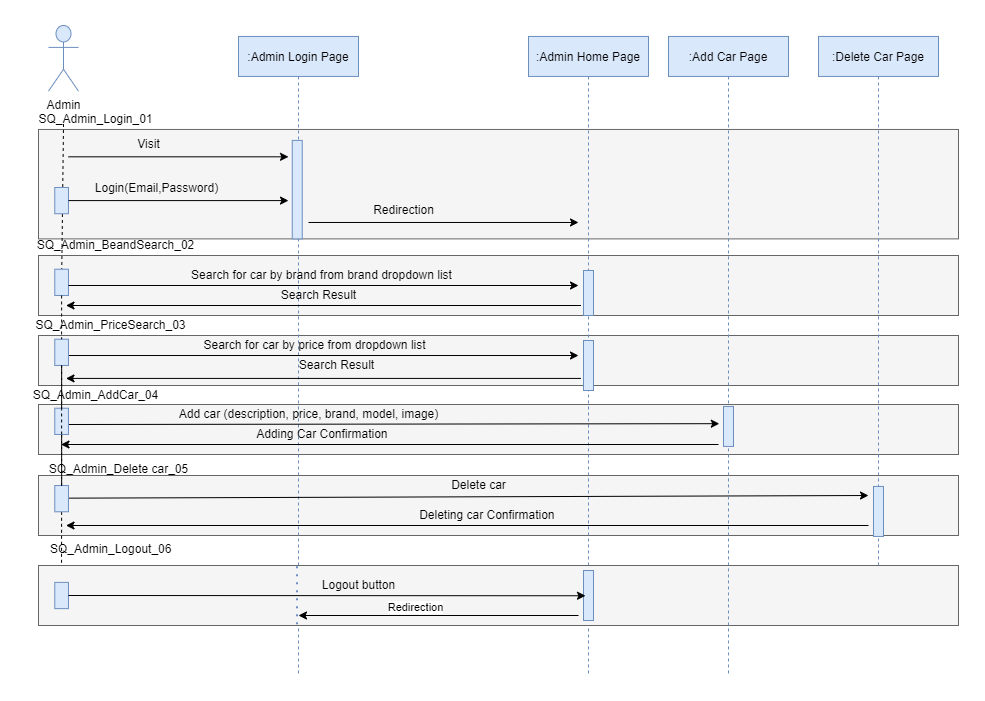

The diagram above was exported from draw.io. Its source (the exported page's mxGraphModel, read from the mxfile embedded in the PNG):
<mxGraphModel dx="1173" dy="615" grid="1" gridSize="10" guides="1" tooltips="1" connect="1" arrows="1" fold="1" page="1" pageScale="1" pageWidth="850" pageHeight="1100" math="0" shadow="0">
  <root>
    <mxCell id="0" />
    <mxCell id="1" parent="0" />
    <mxCell id="KVSfTGF-31xIIIAIiNCN-44" value="" style="group" parent="1" connectable="0" vertex="1">
      <mxGeometry x="30" y="60" width="910" height="650" as="geometry" />
    </mxCell>
    <mxCell id="KVSfTGF-31xIIIAIiNCN-274" value="" style="rounded=0;whiteSpace=wrap;html=1;fillColor=#f5f5f5;fontColor=#333333;strokeColor=#666666;" parent="KVSfTGF-31xIIIAIiNCN-44" vertex="1">
      <mxGeometry x="-10" y="379" width="920" height="50" as="geometry" />
    </mxCell>
    <mxCell id="KVSfTGF-31xIIIAIiNCN-275" value="" style="rounded=0;whiteSpace=wrap;html=1;fillColor=#f5f5f5;fontColor=#333333;strokeColor=#666666;" parent="KVSfTGF-31xIIIAIiNCN-44" vertex="1">
      <mxGeometry x="-10" y="450" width="920" height="60" as="geometry" />
    </mxCell>
    <mxCell id="KVSfTGF-31xIIIAIiNCN-123" value="" style="rounded=0;whiteSpace=wrap;html=1;fillColor=#f5f5f5;fontColor=#333333;strokeColor=#666666;" parent="KVSfTGF-31xIIIAIiNCN-44" vertex="1">
      <mxGeometry x="-10" y="310" width="920" height="50" as="geometry" />
    </mxCell>
    <mxCell id="KVSfTGF-31xIIIAIiNCN-122" value="" style="rounded=0;whiteSpace=wrap;html=1;fillColor=#f5f5f5;fontColor=#333333;strokeColor=#666666;" parent="KVSfTGF-31xIIIAIiNCN-44" vertex="1">
      <mxGeometry x="-10" y="230" width="920" height="60" as="geometry" />
    </mxCell>
    <mxCell id="KVSfTGF-31xIIIAIiNCN-118" value="" style="rounded=0;whiteSpace=wrap;html=1;fillColor=#f5f5f5;fontColor=#333333;strokeColor=#666666;" parent="KVSfTGF-31xIIIAIiNCN-44" vertex="1">
      <mxGeometry x="-10" y="103.96" width="920" height="109.43" as="geometry" />
    </mxCell>
    <mxCell id="KVSfTGF-31xIIIAIiNCN-45" value="" style="endArrow=none;dashed=1;html=1;rounded=0;" parent="KVSfTGF-31xIIIAIiNCN-44" target="KVSfTGF-31xIIIAIiNCN-83" edge="1">
      <mxGeometry width="50" height="50" relative="1" as="geometry">
        <mxPoint x="15" y="98.49056603773586" as="sourcePoint" />
        <mxPoint x="15" y="590.9433962264152" as="targetPoint" />
      </mxGeometry>
    </mxCell>
    <mxCell id="KVSfTGF-31xIIIAIiNCN-46" value=":Admin Login Page" style="shape=umlLifeline;perimeter=lifelinePerimeter;container=1;collapsible=0;recursiveResize=0;rounded=0;shadow=0;strokeWidth=1;fillColor=#dae8fc;strokeColor=#6c8ebf;" parent="KVSfTGF-31xIIIAIiNCN-44" vertex="1">
      <mxGeometry x="190" y="10.94" width="120" height="639.06" as="geometry" />
    </mxCell>
    <mxCell id="KVSfTGF-31xIIIAIiNCN-55" value="Visit" style="text;html=1;align=center;verticalAlign=middle;resizable=0;points=[];autosize=1;strokeColor=none;fillColor=none;container=1;" parent="KVSfTGF-31xIIIAIiNCN-44" vertex="1">
      <mxGeometry x="80" y="109.43396226415095" width="40" height="20" as="geometry" />
    </mxCell>
    <mxCell id="KVSfTGF-31xIIIAIiNCN-56" value="" style="endArrow=classic;html=1;rounded=0;" parent="KVSfTGF-31xIIIAIiNCN-44" edge="1">
      <mxGeometry width="50" height="50" relative="1" as="geometry">
        <mxPoint x="20" y="131.32075471698113" as="sourcePoint" />
        <mxPoint x="240" y="131.32075471698113" as="targetPoint" />
      </mxGeometry>
    </mxCell>
    <mxCell id="KVSfTGF-31xIIIAIiNCN-57" value="Login(Email,Password)" style="text;html=1;align=center;verticalAlign=middle;resizable=0;points=[];autosize=1;strokeColor=none;fillColor=none;" parent="KVSfTGF-31xIIIAIiNCN-44" vertex="1">
      <mxGeometry x="33.129999999999995" y="148.20754716981133" width="150" height="30" as="geometry" />
    </mxCell>
    <mxCell id="KVSfTGF-31xIIIAIiNCN-65" value=":Admin Home Page" style="shape=umlLifeline;perimeter=lifelinePerimeter;container=1;collapsible=0;recursiveResize=0;rounded=0;shadow=0;strokeWidth=1;fillColor=#dae8fc;strokeColor=#6c8ebf;" parent="KVSfTGF-31xIIIAIiNCN-44" vertex="1">
      <mxGeometry x="480" y="10.94" width="120" height="639.06" as="geometry" />
    </mxCell>
    <mxCell id="KVSfTGF-31xIIIAIiNCN-67" value="" style="endArrow=classic;html=1;rounded=0;startArrow=none;" parent="KVSfTGF-31xIIIAIiNCN-44" edge="1">
      <mxGeometry width="50" height="50" relative="1" as="geometry">
        <mxPoint x="260" y="196.98113207547172" as="sourcePoint" />
        <mxPoint x="530" y="196.98113207547172" as="targetPoint" />
      </mxGeometry>
    </mxCell>
    <mxCell id="KVSfTGF-31xIIIAIiNCN-68" value="" style="group;" parent="KVSfTGF-31xIIIAIiNCN-44" connectable="0" vertex="1">
      <mxGeometry width="30" height="272.9009433962264" as="geometry" />
    </mxCell>
    <mxCell id="KVSfTGF-31xIIIAIiNCN-69" value="Admin" style="shape=umlActor;verticalLabelPosition=bottom;verticalAlign=top;html=1;outlineConnect=0;fillColor=#dae8fc;strokeColor=#6c8ebf;" parent="KVSfTGF-31xIIIAIiNCN-68" vertex="1">
      <mxGeometry width="30" height="65.66037735849056" as="geometry" />
    </mxCell>
    <mxCell id="KVSfTGF-31xIIIAIiNCN-71" value="" style="rounded=0;whiteSpace=wrap;html=1;rotation=90;fillColor=#dae8fc;strokeColor=#6c8ebf;" parent="KVSfTGF-31xIIIAIiNCN-68" vertex="1">
      <mxGeometry y="168.2547169811321" width="26.25" height="13.679245283018869" as="geometry" />
    </mxCell>
    <mxCell id="KVSfTGF-31xIIIAIiNCN-72" value="" style="endArrow=none;html=1;rounded=0;" parent="KVSfTGF-31xIIIAIiNCN-68" target="KVSfTGF-31xIIIAIiNCN-71" edge="1">
      <mxGeometry width="50" height="50" relative="1" as="geometry">
        <mxPoint x="20" y="175.0943396226415" as="sourcePoint" />
        <mxPoint x="140" y="175.0943396226415" as="targetPoint" />
      </mxGeometry>
    </mxCell>
    <mxCell id="KVSfTGF-31xIIIAIiNCN-83" value="" style="rounded=0;whiteSpace=wrap;html=1;rotation=90;container=1;fillColor=#dae8fc;strokeColor=#6c8ebf;" parent="KVSfTGF-31xIIIAIiNCN-68" vertex="1">
      <mxGeometry y="250.001320754717" width="26.25" height="13.679245283018869" as="geometry" />
    </mxCell>
    <mxCell id="KVSfTGF-31xIIIAIiNCN-74" value="" style="endArrow=classic;html=1;rounded=0;startArrow=none;" parent="KVSfTGF-31xIIIAIiNCN-44" edge="1">
      <mxGeometry width="50" height="50" relative="1" as="geometry">
        <mxPoint x="20" y="260" as="sourcePoint" />
        <mxPoint x="530" y="260" as="targetPoint" />
      </mxGeometry>
    </mxCell>
    <mxCell id="KVSfTGF-31xIIIAIiNCN-76" value="" style="endArrow=classic;html=1;rounded=0;" parent="KVSfTGF-31xIIIAIiNCN-44" edge="1">
      <mxGeometry width="50" height="50" relative="1" as="geometry">
        <mxPoint x="20" y="175.0943396226415" as="sourcePoint" />
        <mxPoint x="240" y="175.0943396226415" as="targetPoint" />
      </mxGeometry>
    </mxCell>
    <mxCell id="KVSfTGF-31xIIIAIiNCN-77" value="Redirection" style="text;html=1;align=center;verticalAlign=middle;resizable=0;points=[];autosize=1;strokeColor=none;fillColor=none;container=0;" parent="KVSfTGF-31xIIIAIiNCN-44" vertex="1">
      <mxGeometry x="315" y="175.0943396226415" width="80" height="20" as="geometry" />
    </mxCell>
    <mxCell id="KVSfTGF-31xIIIAIiNCN-79" value="Search for car by brand from brand dropdown list" style="text;html=1;align=center;verticalAlign=middle;resizable=0;points=[];autosize=1;strokeColor=none;fillColor=none;" parent="KVSfTGF-31xIIIAIiNCN-44" vertex="1">
      <mxGeometry x="132.5" y="235.00792452830188" width="280" height="30" as="geometry" />
    </mxCell>
    <mxCell id="KVSfTGF-31xIIIAIiNCN-80" value="Search for car by price from dropdown list" style="text;html=1;align=center;verticalAlign=middle;resizable=0;points=[];autosize=1;strokeColor=none;fillColor=none;" parent="KVSfTGF-31xIIIAIiNCN-44" vertex="1">
      <mxGeometry x="141" y="305.00660377358486" width="250" height="30" as="geometry" />
    </mxCell>
    <mxCell id="KVSfTGF-31xIIIAIiNCN-85" value="" style="endArrow=none;dashed=1;html=1;rounded=0;startArrow=none;" parent="KVSfTGF-31xIIIAIiNCN-44" source="KVSfTGF-31xIIIAIiNCN-86" target="KVSfTGF-31xIIIAIiNCN-84" edge="1">
      <mxGeometry width="50" height="50" relative="1" as="geometry">
        <mxPoint x="33.22493654822347" y="379.5990566037736" as="sourcePoint" />
        <mxPoint x="35" y="634.7169811320755" as="targetPoint" />
      </mxGeometry>
    </mxCell>
    <mxCell id="KVSfTGF-31xIIIAIiNCN-49" value="" style="endArrow=classic;html=1;rounded=0;" parent="KVSfTGF-31xIIIAIiNCN-44" edge="1">
      <mxGeometry width="50" height="50" relative="1" as="geometry">
        <mxPoint x="20" y="330.00509433962264" as="sourcePoint" />
        <mxPoint x="530" y="330.00509433962264" as="targetPoint" />
      </mxGeometry>
    </mxCell>
    <mxCell id="KVSfTGF-31xIIIAIiNCN-96" value="" style="endArrow=none;dashed=1;html=1;rounded=0;startArrow=none;" parent="KVSfTGF-31xIIIAIiNCN-44" source="KVSfTGF-31xIIIAIiNCN-86" edge="1">
      <mxGeometry width="50" height="50" relative="1" as="geometry">
        <mxPoint x="45.0045992366413" y="480.82547169811323" as="sourcePoint" />
        <mxPoint x="13" y="563" as="targetPoint" />
      </mxGeometry>
    </mxCell>
    <mxCell id="KVSfTGF-31xIIIAIiNCN-91" value="Search Result" style="text;html=1;align=center;verticalAlign=middle;resizable=0;points=[];autosize=1;strokeColor=none;fillColor=none;" parent="KVSfTGF-31xIIIAIiNCN-44" vertex="1">
      <mxGeometry x="220" y="255.0047169811321" width="100" height="30" as="geometry" />
    </mxCell>
    <mxCell id="KVSfTGF-31xIIIAIiNCN-98" value="" style="endArrow=none;dashed=1;html=1;rounded=0;startArrow=none;" parent="KVSfTGF-31xIIIAIiNCN-44" source="KVSfTGF-31xIIIAIiNCN-120" target="KVSfTGF-31xIIIAIiNCN-86" edge="1">
      <mxGeometry width="50" height="50" relative="1" as="geometry">
        <mxPoint x="43.28950000000009" y="316.6745283018868" as="sourcePoint" />
        <mxPoint x="44.84050000000002" y="452.0990566037736" as="targetPoint" />
      </mxGeometry>
    </mxCell>
    <mxCell id="KVSfTGF-31xIIIAIiNCN-99" value="" style="endArrow=classic;html=1;rounded=0;entryX=-0.42;entryY=0.431;entryDx=0;entryDy=0;entryPerimeter=0;" parent="KVSfTGF-31xIIIAIiNCN-44" target="Bk8DbH3OjYjZzhygwHTH-2" edge="1">
      <mxGeometry width="50" height="50" relative="1" as="geometry">
        <mxPoint x="20" y="398.99547169811325" as="sourcePoint" />
        <mxPoint x="530" y="398.99547169811325" as="targetPoint" />
      </mxGeometry>
    </mxCell>
    <mxCell id="KVSfTGF-31xIIIAIiNCN-101" value="" style="endArrow=classic;html=1;rounded=0;" parent="KVSfTGF-31xIIIAIiNCN-44" edge="1">
      <mxGeometry width="50" height="50" relative="1" as="geometry">
        <mxPoint x="532.5" y="352.9218867924528" as="sourcePoint" />
        <mxPoint x="17.5" y="352.9218867924528" as="targetPoint" />
      </mxGeometry>
    </mxCell>
    <mxCell id="KVSfTGF-31xIIIAIiNCN-103" value="Adding Car Confirmation&amp;nbsp;" style="text;html=1;align=center;verticalAlign=middle;resizable=0;points=[];autosize=1;strokeColor=none;fillColor=none;" parent="KVSfTGF-31xIIIAIiNCN-44" vertex="1">
      <mxGeometry x="200" y="398.99547169811325" width="150" height="20" as="geometry" />
    </mxCell>
    <mxCell id="KVSfTGF-31xIIIAIiNCN-105" value="Deleting car Confirmation&amp;nbsp;" style="text;html=1;align=center;verticalAlign=middle;resizable=0;points=[];autosize=1;strokeColor=none;fillColor=none;" parent="KVSfTGF-31xIIIAIiNCN-44" vertex="1">
      <mxGeometry x="360" y="474.9958490566038" width="160" height="30" as="geometry" />
    </mxCell>
    <mxCell id="KVSfTGF-31xIIIAIiNCN-111" value="" style="endArrow=classic;html=1;rounded=0;" parent="KVSfTGF-31xIIIAIiNCN-44" edge="1">
      <mxGeometry width="50" height="50" relative="1" as="geometry">
        <mxPoint x="17.5" y="472.6558490566038" as="sourcePoint" />
        <mxPoint x="820" y="470" as="targetPoint" />
      </mxGeometry>
    </mxCell>
    <mxCell id="KVSfTGF-31xIIIAIiNCN-78" value="Add car (description, price, brand, model, image)" style="text;html=1;align=center;verticalAlign=middle;resizable=0;points=[];autosize=1;strokeColor=none;fillColor=none;" parent="KVSfTGF-31xIIIAIiNCN-44" vertex="1">
      <mxGeometry x="120" y="373.99867924528303" width="280" height="30" as="geometry" />
    </mxCell>
    <mxCell id="KVSfTGF-31xIIIAIiNCN-47" value="" style="points=[];perimeter=orthogonalPerimeter;rounded=0;shadow=0;strokeWidth=1;fillColor=#dae8fc;strokeColor=#6c8ebf;" parent="KVSfTGF-31xIIIAIiNCN-44" vertex="1">
      <mxGeometry x="243.75" y="114.9056603773585" width="10" height="98.49056603773586" as="geometry" />
    </mxCell>
    <mxCell id="KVSfTGF-31xIIIAIiNCN-104" value="" style="endArrow=classic;html=1;rounded=0;" parent="KVSfTGF-31xIIIAIiNCN-44" edge="1">
      <mxGeometry width="50" height="50" relative="1" as="geometry">
        <mxPoint x="670" y="419" as="sourcePoint" />
        <mxPoint x="12.5" y="418.9988679245283" as="targetPoint" />
      </mxGeometry>
    </mxCell>
    <mxCell id="KVSfTGF-31xIIIAIiNCN-100" value="Search Result" style="text;html=1;align=center;verticalAlign=middle;resizable=0;points=[];autosize=1;strokeColor=none;fillColor=none;" parent="KVSfTGF-31xIIIAIiNCN-44" vertex="1">
      <mxGeometry x="237.5" y="325.00169811320757" width="100" height="30" as="geometry" />
    </mxCell>
    <mxCell id="KVSfTGF-31xIIIAIiNCN-84" value="" style="rounded=0;whiteSpace=wrap;html=1;rotation=90;container=1;fillColor=#dae8fc;strokeColor=#6c8ebf;" parent="KVSfTGF-31xIIIAIiNCN-44" vertex="1">
      <mxGeometry y="319.99528301886795" width="26.25" height="13.679245283018869" as="geometry" />
    </mxCell>
    <mxCell id="KVSfTGF-31xIIIAIiNCN-119" value="" style="endArrow=none;dashed=1;html=1;rounded=0;startArrow=none;" parent="KVSfTGF-31xIIIAIiNCN-44" source="KVSfTGF-31xIIIAIiNCN-83" target="KVSfTGF-31xIIIAIiNCN-84" edge="1">
      <mxGeometry width="50" height="50" relative="1" as="geometry">
        <mxPoint x="43.125" y="329.9659433962264" as="sourcePoint" />
        <mxPoint x="43.125" y="500.02632075471683" as="targetPoint" />
      </mxGeometry>
    </mxCell>
    <mxCell id="KVSfTGF-31xIIIAIiNCN-120" value="" style="rounded=0;whiteSpace=wrap;html=1;rotation=90;container=1;fillColor=#dae8fc;strokeColor=#6c8ebf;" parent="KVSfTGF-31xIIIAIiNCN-44" vertex="1">
      <mxGeometry y="388.99528301886795" width="26.25" height="13.679245283018869" as="geometry" />
    </mxCell>
    <mxCell id="KVSfTGF-31xIIIAIiNCN-121" value="" style="endArrow=none;dashed=1;html=1;rounded=0;startArrow=none;" parent="KVSfTGF-31xIIIAIiNCN-44" source="KVSfTGF-31xIIIAIiNCN-84" target="KVSfTGF-31xIIIAIiNCN-120" edge="1">
      <mxGeometry width="50" height="50" relative="1" as="geometry">
        <mxPoint x="43.125" y="399.95990566037733" as="sourcePoint" />
        <mxPoint x="43.125" y="500.02632075471683" as="targetPoint" />
      </mxGeometry>
    </mxCell>
    <mxCell id="KVSfTGF-31xIIIAIiNCN-280" value="SQ_Admin_Login_01" style="text;html=1;align=center;verticalAlign=middle;resizable=0;points=[];autosize=1;strokeColor=none;fillColor=none;" parent="KVSfTGF-31xIIIAIiNCN-44" vertex="1">
      <mxGeometry x="-18.12" y="83.96000000000001" width="130" height="20" as="geometry" />
    </mxCell>
    <mxCell id="KVSfTGF-31xIIIAIiNCN-86" value="" style="rounded=0;whiteSpace=wrap;html=1;rotation=90;container=1;fillColor=#dae8fc;strokeColor=#6c8ebf;" parent="KVSfTGF-31xIIIAIiNCN-44" vertex="1">
      <mxGeometry y="466.3116981132076" width="26.25" height="13.679245283018869" as="geometry" />
    </mxCell>
    <mxCell id="obZnV-j-aWpPukFJJb9X-3" value="" style="endArrow=none;dashed=1;html=1;rounded=0;startArrow=none;" parent="KVSfTGF-31xIIIAIiNCN-44" source="KVSfTGF-31xIIIAIiNCN-84" target="KVSfTGF-31xIIIAIiNCN-86" edge="1">
      <mxGeometry width="50" height="50" relative="1" as="geometry">
        <mxPoint x="43.23402622331719" y="399.95990566037733" as="sourcePoint" />
        <mxPoint x="44.89597377668292" y="600.031603773585" as="targetPoint" />
        <Array as="points" />
      </mxGeometry>
    </mxCell>
    <mxCell id="KVSfTGF-31xIIIAIiNCN-106" value="" style="endArrow=classic;html=1;rounded=0;" parent="KVSfTGF-31xIIIAIiNCN-44" edge="1">
      <mxGeometry width="50" height="50" relative="1" as="geometry">
        <mxPoint x="820" y="500" as="sourcePoint" />
        <mxPoint x="17.5" y="500.002641509434" as="targetPoint" />
      </mxGeometry>
    </mxCell>
    <mxCell id="obZnV-j-aWpPukFJJb9X-5" value="SQ_Admin_AddCar_04" style="text;html=1;align=center;verticalAlign=middle;resizable=0;points=[];autosize=1;strokeColor=none;fillColor=none;" parent="KVSfTGF-31xIIIAIiNCN-44" vertex="1">
      <mxGeometry x="-23.119999999999997" y="360" width="140" height="20" as="geometry" />
    </mxCell>
    <mxCell id="obZnV-j-aWpPukFJJb9X-6" value="SQ_Admin_Delete car_05" style="text;html=1;align=center;verticalAlign=middle;resizable=0;points=[];autosize=1;strokeColor=none;fillColor=none;" parent="KVSfTGF-31xIIIAIiNCN-44" vertex="1">
      <mxGeometry x="-9.999999999999998" y="429" width="160" height="30" as="geometry" />
    </mxCell>
    <mxCell id="KVSfTGF-31xIIIAIiNCN-75" value="" style="endArrow=classic;html=1;rounded=0;" parent="KVSfTGF-31xIIIAIiNCN-44" edge="1">
      <mxGeometry width="50" height="50" relative="1" as="geometry">
        <mxPoint x="532.5" y="280.00150943396227" as="sourcePoint" />
        <mxPoint x="17.5" y="280.00150943396227" as="targetPoint" />
      </mxGeometry>
    </mxCell>
    <mxCell id="KVSfTGF-31xIIIAIiNCN-66" value="" style="points=[];perimeter=orthogonalPerimeter;rounded=0;shadow=0;strokeWidth=1;container=1;fillColor=#dae8fc;strokeColor=#6c8ebf;" parent="KVSfTGF-31xIIIAIiNCN-44" vertex="1">
      <mxGeometry x="535" y="315" width="10" height="50" as="geometry" />
    </mxCell>
    <mxCell id="Bk8DbH3OjYjZzhygwHTH-7" value="" style="points=[];perimeter=orthogonalPerimeter;rounded=0;shadow=0;strokeWidth=1;container=1;fillColor=#dae8fc;strokeColor=#6c8ebf;" parent="KVSfTGF-31xIIIAIiNCN-44" vertex="1">
      <mxGeometry x="535" y="245" width="10" height="45" as="geometry" />
    </mxCell>
    <mxCell id="KVSfTGF-31xIIIAIiNCN-115" value="Delete car" style="text;html=1;align=center;verticalAlign=middle;resizable=0;points=[];autosize=1;strokeColor=none;fillColor=none;" parent="KVSfTGF-31xIIIAIiNCN-44" vertex="1">
      <mxGeometry x="390" y="444.99566037735843" width="80" height="30" as="geometry" />
    </mxCell>
    <mxCell id="2QXnA1UA4vnJQz4GelXq-4" value="" style="rounded=0;whiteSpace=wrap;html=1;fillColor=#f5f5f5;fontColor=#333333;strokeColor=#666666;" vertex="1" parent="KVSfTGF-31xIIIAIiNCN-44">
      <mxGeometry x="-10" y="540" width="920" height="60" as="geometry" />
    </mxCell>
    <mxCell id="2QXnA1UA4vnJQz4GelXq-5" value="SQ_Admin_Logout_06" style="text;whiteSpace=wrap;html=1;" vertex="1" parent="KVSfTGF-31xIIIAIiNCN-44">
      <mxGeometry y="510" width="170" height="40" as="geometry" />
    </mxCell>
    <mxCell id="2QXnA1UA4vnJQz4GelXq-6" value="" style="rounded=0;whiteSpace=wrap;html=1;rotation=90;container=1;fillColor=#dae8fc;strokeColor=#6c8ebf;" vertex="1" parent="KVSfTGF-31xIIIAIiNCN-44">
      <mxGeometry y="563.1616981132076" width="26.25" height="13.679245283018869" as="geometry" />
    </mxCell>
    <mxCell id="2QXnA1UA4vnJQz4GelXq-9" value="" style="points=[];perimeter=orthogonalPerimeter;rounded=0;shadow=0;strokeWidth=1;container=1;fillColor=#dae8fc;strokeColor=#6c8ebf;" vertex="1" parent="KVSfTGF-31xIIIAIiNCN-44">
      <mxGeometry x="535" y="545" width="10" height="50" as="geometry" />
    </mxCell>
    <mxCell id="2QXnA1UA4vnJQz4GelXq-10" value="" style="endArrow=classic;html=1;rounded=0;exitX=0.5;exitY=0;exitDx=0;exitDy=0;entryX=0.2;entryY=0.505;entryDx=0;entryDy=0;entryPerimeter=0;" edge="1" parent="KVSfTGF-31xIIIAIiNCN-44" source="2QXnA1UA4vnJQz4GelXq-6" target="2QXnA1UA4vnJQz4GelXq-9">
      <mxGeometry width="50" height="50" relative="1" as="geometry">
        <mxPoint x="500" y="490" as="sourcePoint" />
        <mxPoint x="550" y="440" as="targetPoint" />
      </mxGeometry>
    </mxCell>
    <mxCell id="2QXnA1UA4vnJQz4GelXq-11" value="Logout button" style="text;html=1;align=center;verticalAlign=middle;resizable=0;points=[];autosize=1;strokeColor=none;fillColor=none;" vertex="1" parent="KVSfTGF-31xIIIAIiNCN-44">
      <mxGeometry x="260" y="545" width="100" height="30" as="geometry" />
    </mxCell>
    <mxCell id="2QXnA1UA4vnJQz4GelXq-12" value="" style="endArrow=none;dashed=1;html=1;dashPattern=1 3;strokeWidth=2;rounded=0;exitX=0.281;exitY=0.013;exitDx=0;exitDy=0;exitPerimeter=0;entryX=0.281;entryY=0.996;entryDx=0;entryDy=0;entryPerimeter=0;fillColor=#dae8fc;strokeColor=#6c8ebf;" edge="1" parent="KVSfTGF-31xIIIAIiNCN-44" source="2QXnA1UA4vnJQz4GelXq-4" target="2QXnA1UA4vnJQz4GelXq-4">
      <mxGeometry width="50" height="50" relative="1" as="geometry">
        <mxPoint x="500" y="380" as="sourcePoint" />
        <mxPoint x="550" y="330" as="targetPoint" />
      </mxGeometry>
    </mxCell>
    <mxCell id="Bk8DbH3OjYjZzhygwHTH-1" value=":Add Car Page" style="shape=umlLifeline;perimeter=lifelinePerimeter;container=1;collapsible=0;recursiveResize=0;rounded=0;shadow=0;strokeWidth=1;fillColor=#dae8fc;strokeColor=#6c8ebf;" parent="1" vertex="1">
      <mxGeometry x="650" y="70.94" width="120" height="639.06" as="geometry" />
    </mxCell>
    <mxCell id="Bk8DbH3OjYjZzhygwHTH-2" value="" style="points=[];perimeter=orthogonalPerimeter;rounded=0;shadow=0;strokeWidth=1;container=1;fillColor=#dae8fc;strokeColor=#6c8ebf;" parent="Bk8DbH3OjYjZzhygwHTH-1" vertex="1">
      <mxGeometry x="55" y="370" width="10" height="40" as="geometry" />
    </mxCell>
    <mxCell id="Bk8DbH3OjYjZzhygwHTH-3" value=":Delete Car Page" style="shape=umlLifeline;perimeter=lifelinePerimeter;container=1;collapsible=0;recursiveResize=0;rounded=0;shadow=0;strokeWidth=1;fillColor=#dae8fc;strokeColor=#6c8ebf;" parent="1" vertex="1">
      <mxGeometry x="800" y="70.94" width="120" height="529.06" as="geometry" />
    </mxCell>
    <mxCell id="Bk8DbH3OjYjZzhygwHTH-4" value="" style="points=[];perimeter=orthogonalPerimeter;rounded=0;shadow=0;strokeWidth=1;container=1;fillColor=#dae8fc;strokeColor=#6c8ebf;" parent="Bk8DbH3OjYjZzhygwHTH-3" vertex="1">
      <mxGeometry x="55" y="450" width="10" height="50" as="geometry" />
    </mxCell>
    <mxCell id="KVSfTGF-31xIIIAIiNCN-281" value="SQ_Admin_BeandSearch_02" style="text;html=1;align=center;verticalAlign=middle;resizable=0;points=[];autosize=1;strokeColor=none;fillColor=none;" parent="1" vertex="1">
      <mxGeometry x="6.880000000000003" y="265.01" width="180" height="30" as="geometry" />
    </mxCell>
    <mxCell id="obZnV-j-aWpPukFJJb9X-1" value="SQ_Admin_PriceSearch_03" style="text;html=1;align=center;verticalAlign=middle;resizable=0;points=[];autosize=1;strokeColor=none;fillColor=none;" parent="1" vertex="1">
      <mxGeometry x="6.880000000000003" y="345" width="170" height="30" as="geometry" />
    </mxCell>
    <mxCell id="2QXnA1UA4vnJQz4GelXq-13" value="" style="endArrow=classic;html=1;rounded=0;" edge="1" parent="1">
      <mxGeometry width="50" height="50" relative="1" as="geometry">
        <mxPoint x="560" y="650" as="sourcePoint" />
        <mxPoint x="280" y="650" as="targetPoint" />
      </mxGeometry>
    </mxCell>
    <mxCell id="2QXnA1UA4vnJQz4GelXq-14" value="Redirection" style="edgeLabel;html=1;align=center;verticalAlign=middle;resizable=0;points=[];" vertex="1" connectable="0" parent="2QXnA1UA4vnJQz4GelXq-13">
      <mxGeometry x="0.1677" y="-9" relative="1" as="geometry">
        <mxPoint as="offset" />
      </mxGeometry>
    </mxCell>
  </root>
</mxGraphModel>